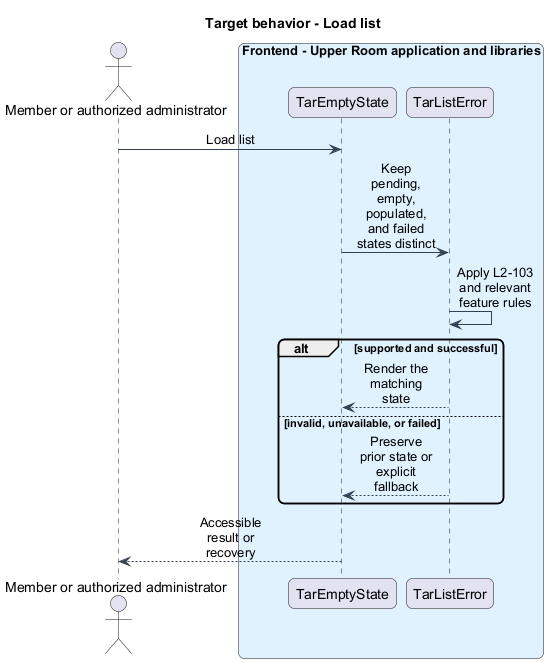

The diagram above was rendered by PlantUML. Its source (embedded in the PNG):
@startuml
skinparam backgroundColor #FFFFFF
skinparam shadowing false
skinparam roundcorner 12
skinparam defaultFontName Arial
skinparam ArrowColor #344054
skinparam sequenceMessageAlign center
skinparam maxMessageSize 80
skinparam class {
  BorderColor #344054
  FontColor #101828
  BackgroundColor #F9FAFB
}
title Target behavior - Load list
actor "Member or authorized administrator" as actor
box "Frontend - Upper Room application and libraries" #E0F2FE
participant "TarEmptyState" as page
participant "TarListError" as client
end box
actor -> page : Load list
page -> client : Keep pending, empty, populated, and failed states distinct
client -> client : Apply L2-103 and relevant feature rules
alt supported and successful
client --> page : Render the matching state
else invalid, unavailable, or failed
client --> page : Preserve prior state or explicit fallback
end
page --> actor : Accessible result or recovery
@enduml